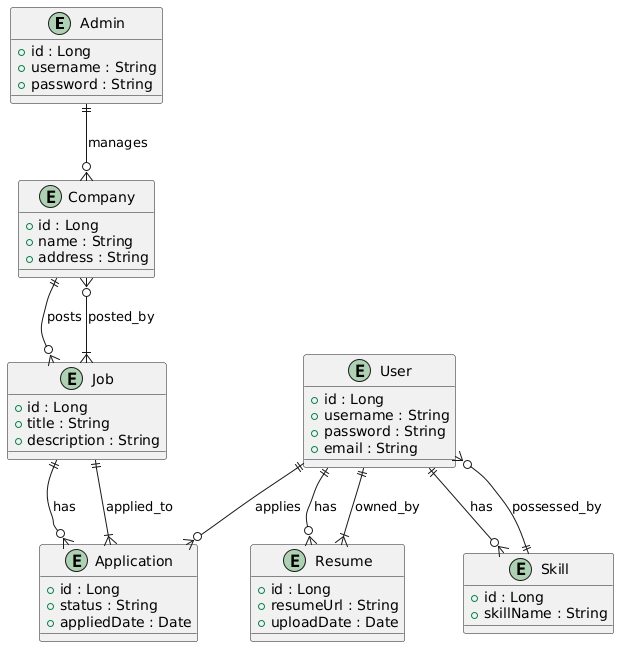

The diagram above was rendered by PlantUML. Its source (embedded in the PNG):
@startuml
entity "Admin" {
    +id : Long
    +username : String
    +password : String
}

entity "Company" {
    +id : Long
    +name : String
    +address : String
}

entity "Job" {
    +id : Long
    +title : String
    +description : String
}

entity "User" {
    +id : Long
    +username : String
    +password : String
    +email : String
}

entity "Application" {
    +id : Long
    +status : String
    +appliedDate : Date
}

entity "Resume" {
    +id : Long
    +resumeUrl : String
    +uploadDate : Date
}

entity "Skill" {
    +id : Long
    +skillName : String
}

Admin ||--o{ Company : manages
Company ||--o{ Job : posts
Job ||--o{ Application : has
User ||--o{ Application : applies

User ||--o{ Resume : has
User ||--o{ Skill : has

Resume }|--|| User : owned_by
Skill ||--o{ User : possessed_by

Application }|--|| Job : applied_to
Job }|--o{ Company : posted_by
@enduml